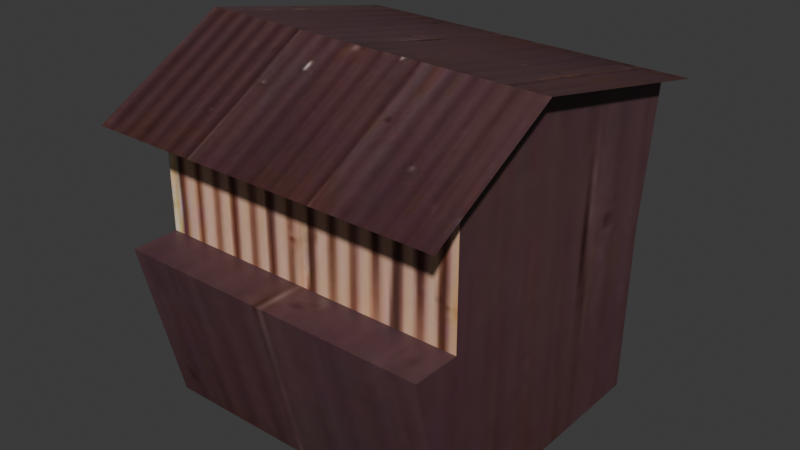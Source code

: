 # Source: Kiosk1.blend  (saved by Blender 4.3.34; exported with 4.5.12 LTS)
import bpy
from mathutils import Matrix  # noqa: F401  (used for matrix-valued properties, if any)

bpy.ops.wm.read_factory_settings(use_empty=True)
scene = bpy.context.scene
scene.name = 'Scene'

# ---- collections
col_collection = bpy.data.collections.new('Collection'); scene.collection.children.link(col_collection)

# ---- images (referenced by path relative to the original .blend; pixels are not part of the script)
import os
ASSET_DIR = os.environ.get("B2B_ASSET_DIR", "")  # directory of the original .blend (textures are referenced by path, not embedded)
HERE = os.path.dirname(os.path.abspath(__file__))  # packed textures are extracted next to this script under _unpacked/

def load_image(name, relpath, width, height, colorspace="sRGB"):
    """Load a texture the original file referenced (path relative to the .blend, or extracted next to this script)."""
    p = next((c for c in (os.path.join(HERE, relpath), os.path.join(ASSET_DIR, relpath)) if relpath and os.path.exists(c)), "")
    if p:
        img = bpy.data.images.load(p, check_existing=True)
        img.name = name
    else:  # same state as the original file: an image datablock whose file is absent (Cycles renders it pink)
        img = bpy.data.images.new(name, width, height)
        img.source = "FILE"
        img.filepath = "//" + (relpath or name)
    img.colorspace_settings.name = colorspace
    return img
img_kiosk_texture_jpg = load_image('kiosk_texture_jpg', '_unpacked/kiosk_texture_jpg.f683cca8.jpg', 500, 500, 'sRGB')

# ---- materials (node trees are filled in below, after node groups)
mat_kiosk = bpy.data.materials.new('kiosk')

# ---- material node trees
mat_kiosk.use_nodes = True; mat_kiosk.node_tree.nodes.clear()
_N = mat_kiosk.node_tree.nodes; _L = mat_kiosk.node_tree.links
n0 = _N.new('ShaderNodeBsdfPrincipled'); n0.name = 'Principled BSDF'; n0.location = (10, 300)
n1 = _N.new('ShaderNodeOutputMaterial'); n1.name = 'Material Output'; n1.location = (300, 300)
n2 = _N.new('ShaderNodeTexImage'); n2.name = 'Image Texture'; n2.location = (-440, 210)
n2.label = 'BASE COLOR'
n2.image = img_kiosk_texture_jpg
_L.new(n0.outputs[0], n1.inputs[0])
_L.new(n2.outputs[0], n0.inputs[0])
n1.is_active_output = True

# ---- world
world_world = bpy.data.worlds.new('World'); scene.world = world_world
world_world.use_nodes = True; world_world.node_tree.nodes.clear()
_N = world_world.node_tree.nodes; _L = world_world.node_tree.links
n0 = _N.new('ShaderNodeOutputWorld'); n0.name = 'World Output'; n0.location = (300, 300)
n1 = _N.new('ShaderNodeBackground'); n1.name = 'Background'; n1.location = (10, 300)
n1.inputs[0].default_value = (0.05088, 0.05088, 0.05088, 1.0)
_L.new(n1.outputs[0], n0.inputs[0])
n0.is_active_output = True
world_world.color = (0.05088, 0.05088, 0.05088)
world_world.sun_shadow_jitter_overblur = 0.0

# ---- meshes
me_cube_004 = bpy.data.meshes.new('Cube.004')
me_cube_004.from_pydata([(1.121, -1.025, 0.0), (1.121, -1.025, 0.0), (1.121, -1.071, 0.0), (1.121, -1.071, 0.0), (1.121, -1.071, 0.0), (1.121, 0.8411, 0.0), (1.121, 0.8411, 0.0), (1.121, -1.025, 1.195), (1.121, -1.025, 1.195), (1.121, -1.025, 1.195), (1.121, -1.358, 1.195), (1.121, -1.358, 1.195), (1.121, -1.358, 1.195), (1.121, 0.8773, 1.195), (1.121, 0.8773, 1.195), (1.121, 0.8773, 1.195), (1.121, 1.001, 2.174), (1.121, 1.001, 2.174), (1.121, -1.025, 2.178), (1.121, -1.025, 2.178), (1.121, -0.4534, 2.49), (1.25, -1.39, 1.99), (1.25, 1.11, 2.168), (1.25, -1.025, 2.189), (1.25, -1.025, 2.189), (1.25, -0.4534, 2.5), (1.25, -0.4534, 2.5), (-1.121, -1.025, 0.0), (-1.121, -1.025, 0.0), (-1.121, -1.071, 0.0), (-1.121, -1.071, 0.0), (-1.121, -1.071, 0.0), (-1.121, 0.8411, 0.0), (-1.121, 0.8411, 0.0), (-1.121, -1.025, 1.195), (-1.121, -1.025, 1.195), (-1.121, -1.025, 1.195), (-1.121, -1.358, 1.195), (-1.121, -1.358, 1.195), (-1.121, -1.358, 1.195), (-1.121, 0.8773, 1.195), (-1.121, 0.8773, 1.195), (-1.121, 0.8773, 1.195), (-1.121, 1.001, 2.174), (-1.121, 1.001, 2.174), (-1.121, -1.025, 2.178), (-1.121, -1.025, 2.178), (-1.121, -0.4534, 2.49), (-1.25, -1.39, 1.99), (-1.25, 1.11, 2.168), (-1.25, -1.025, 2.189), (-1.25, -1.025, 2.189), (-1.25, -0.4534, 2.5), (-1.25, -0.4534, 2.5)], [], [(16, 14, 41), (16, 41, 43), (27, 0, 3), (27, 3, 30), (17, 20, 19), (9, 12, 4), (9, 4, 1), (36, 46, 47), (1, 6, 15), (1, 15, 9), (15, 17, 19), (15, 19, 9), (23, 25, 52), (23, 52, 50), (5, 32, 40), (5, 40, 13), (33, 28, 36), (33, 36, 42), (8, 35, 37), (8, 37, 10), (21, 24, 51), (21, 51, 48), (53, 26, 22), (53, 22, 49), (18, 45, 34), (18, 34, 7), (28, 31, 39), (28, 39, 36), (36, 47, 44), (36, 44, 42), (29, 2, 11), (29, 11, 38)])
me_cube_004.polygons.foreach_set('use_smooth', [1, 1, 1, 1, 0, 0, 0, 0, 0, 0, 0, 0, 1, 1, 1, 1, 0, 0, 0, 0, 1, 1, 1, 1, 0, 0, 0, 0, 0, 0, 1, 1])
_uv = me_cube_004.uv_layers.new(name='UVMap')
_uv.uv.foreach_set('vector', [0.4327, 0.1166, 0.4327, 0.07274, 0.5292, 0.07274, 0.4327, 0.1166, 0.5292, 0.07274, 0.5292, 0.1166, 0.3965, 0.3507, 0.5273, 0.3507, 0.5273, 0.3534, 0.3965, 0.3507, 0.5273, 0.3534, 0.3965, 0.3534, 0.5007, 0.1296, 0.4391, 0.1412, 0.4156, 0.127, 0.417, 0.0846, 0.403, 0.08414, 0.4167, 0.03309, 0.417, 0.0846, 0.4167, 0.03309, 0.4187, 0.03316, 0.4551, 0.09011, 0.4559, 0.1236, 0.4371, 0.1345, 0.4187, 0.03316, 0.4971, 0.03575, 0.4969, 0.08725, 0.4187, 0.03316, 0.4969, 0.08725, 0.417, 0.0846, 0.4969, 0.08725, 0.5007, 0.1296, 0.4156, 0.127, 0.4969, 0.08725, 0.4156, 0.127, 0.417, 0.0846, 0.2741, 0.06945, 0.2741, 0.1387, 0.01195, 0.1387, 0.2741, 0.06945, 0.01195, 0.1387, 0.01195, 0.06945, 0.4327, 0.01956, 0.5292, 0.01956, 0.5292, 0.07274, 0.4327, 0.01956, 0.5292, 0.07274, 0.4327, 0.07274, 0.3924, 0.0508, 0.4543, 0.04948, 0.4551, 0.09011, 0.3924, 0.0508, 0.4551, 0.09011, 0.392, 0.09145, 0.6242, 0.1047, 0.5038, 0.1047, 0.5038, 0.0866, 0.6242, 0.1047, 0.5038, 0.0866, 0.6242, 0.0866, 0.2741, 0.02526, 0.2741, 0.06945, 0.01195, 0.06945, 0.2741, 0.02526, 0.01195, 0.06945, 0.01195, 0.02526, 0.5736, 0.1553, 0.3504, 0.1553, 0.3504, 0.01108, 0.5736, 0.1553, 0.3504, 0.01108, 0.5736, 0.01108, 0.3777, 0.3653, 0.5652, 0.3653, 0.5652, 0.4504, 0.3777, 0.3653, 0.5652, 0.4504, 0.3777, 0.4504, 0.4543, 0.04948, 0.4558, 0.04945, 0.4662, 0.08987, 0.4543, 0.04948, 0.4662, 0.08987, 0.4551, 0.09011, 0.4551, 0.09011, 0.4371, 0.1345, 0.3886, 0.1248, 0.4551, 0.09011, 0.3886, 0.1248, 0.392, 0.09145, 0.5038, 0.01841, 0.6242, 0.01841, 0.6242, 0.0866, 0.5038, 0.01841, 0.6242, 0.0866, 0.5038, 0.0866])
me_cube_004.materials.append(mat_kiosk)
me_cube_004.update()

# ---- objects
ob_kiosk1 = bpy.data.objects.new('kiosk1', me_cube_004)

# ---- transforms, parenting, visibility, modifiers, constraints
ob_kiosk1.location = (0.0, 0.0, 0.0)
ob_kiosk1.rotation_mode = 'QUATERNION'
ob_kiosk1.rotation_quaternion = (1.0, 0.0, 0.0, 0.0)

# ---- collection membership
col_collection.objects.link(ob_kiosk1)

# ---- scene / render settings (as saved in the file)
scene.frame_start = 1; scene.frame_end = 250; scene.frame_set(1)
scene.render.engine = 'BLENDER_EEVEE_NEXT'
bpy.context.view_layer.update()

# ---- added for rendering (the .blend has no active camera and no usable light): camera, sun
cam_auto = bpy.data.cameras.new('AutoCamera')
cam_auto.lens = 50.0
cam_auto.sensor_width = 36.0
cam_auto.clip_end = 1000.0
ob_auto_camera = bpy.data.objects.new('AutoCamera', cam_auto)
scene.collection.objects.link(ob_auto_camera)
ob_auto_camera.location = (4.00634, -4.94713, 4.45507)
ob_auto_camera.rotation_euler = (1.09748, -7.21219e-08, 0.694738)
scene.camera = ob_auto_camera
light_auto_sun = bpy.data.lights.new('AutoSun', 'SUN')
light_auto_sun.energy = 3.0
light_auto_sun.angle = 0.0523599
ob_auto_sun = bpy.data.objects.new('AutoSun', light_auto_sun)
scene.collection.objects.link(ob_auto_sun)
ob_auto_sun.rotation_euler = (0.872665, 0.174533, 0.523599)
bpy.context.view_layer.update()
